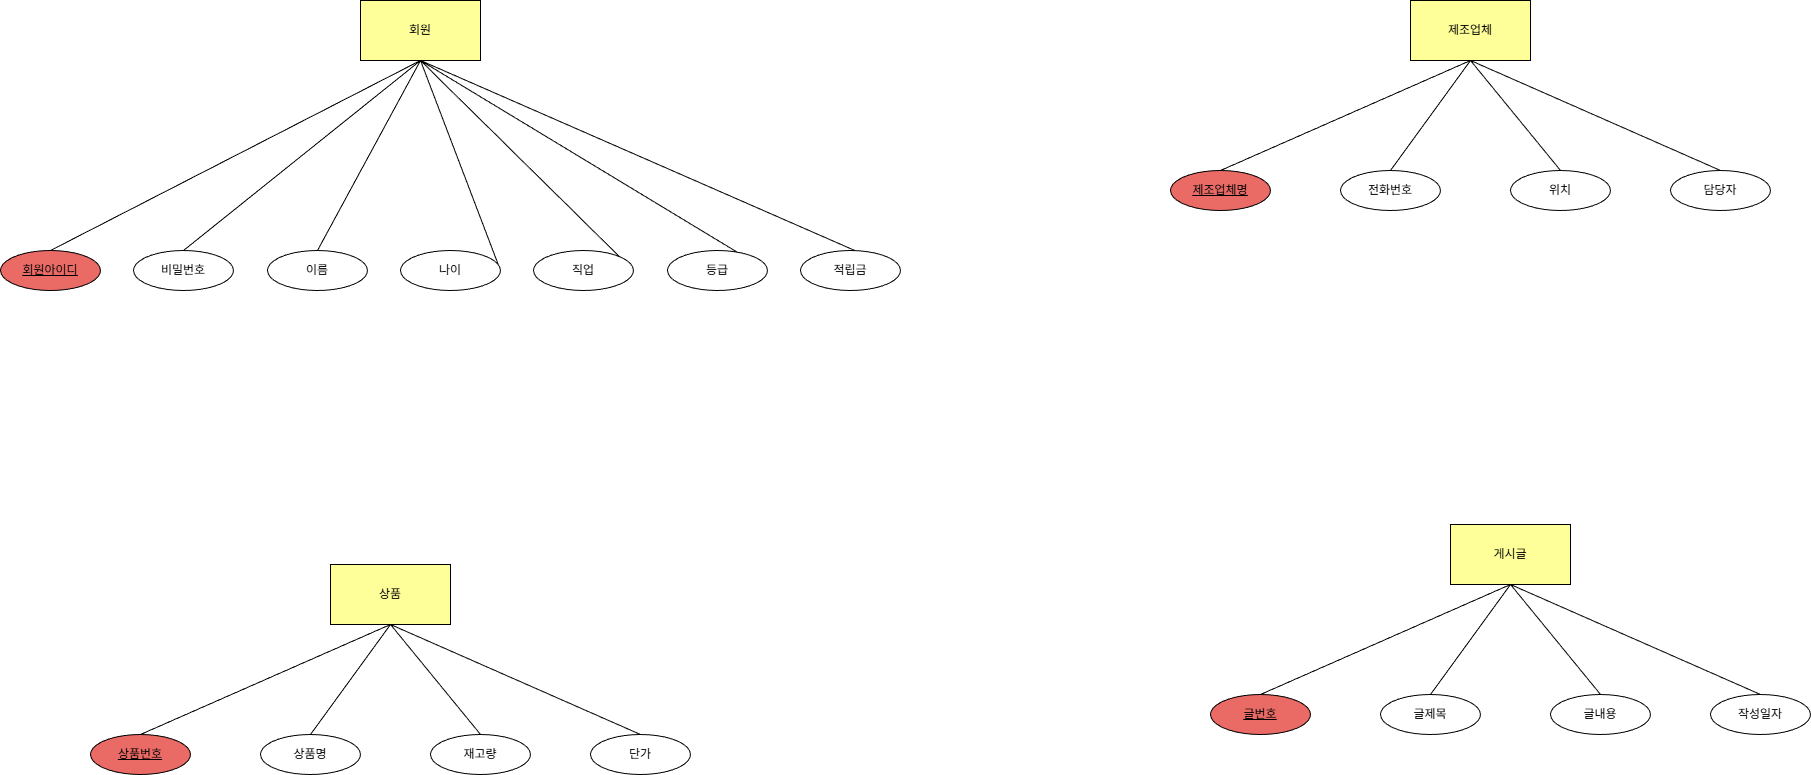

The diagram above was exported from draw.io. Its source (the exported page's mxGraphModel, read from the mxfile embedded in the PNG):
<mxGraphModel dx="2690" dy="2587" grid="1" gridSize="10" guides="1" tooltips="1" connect="1" arrows="1" fold="1" page="1" pageScale="1" pageWidth="827" pageHeight="1169" math="0" shadow="0">
  <root>
    <mxCell id="0" />
    <mxCell id="1" parent="0" />
    <mxCell id="sd9chSyPTZ4-yCiE6B7C-15" value="" style="endArrow=none;html=1;rounded=0;entryX=0.5;entryY=1;entryDx=0;entryDy=0;exitX=1;exitY=0.5;exitDx=0;exitDy=0;" parent="1" source="sd9chSyPTZ4-yCiE6B7C-42" target="aV8pcYjn29Qp9_OsReKO-4" edge="1">
      <mxGeometry width="50" height="50" relative="1" as="geometry">
        <mxPoint x="158" y="690" as="sourcePoint" />
        <mxPoint x="967.9999999999995" y="574" as="targetPoint" />
      </mxGeometry>
    </mxCell>
    <mxCell id="sd9chSyPTZ4-yCiE6B7C-16" value="" style="endArrow=none;html=1;rounded=0;entryX=0.5;entryY=1;entryDx=0;entryDy=0;exitX=1;exitY=0.5;exitDx=0;exitDy=0;" parent="1" source="sd9chSyPTZ4-yCiE6B7C-43" target="aV8pcYjn29Qp9_OsReKO-4" edge="1">
      <mxGeometry width="50" height="50" relative="1" as="geometry">
        <mxPoint x="316" y="688.98" as="sourcePoint" />
        <mxPoint x="967.9999999999995" y="574" as="targetPoint" />
      </mxGeometry>
    </mxCell>
    <mxCell id="sd9chSyPTZ4-yCiE6B7C-17" value="" style="endArrow=none;html=1;rounded=0;exitX=1;exitY=0.5;exitDx=0;exitDy=0;entryX=0.5;entryY=1;entryDx=0;entryDy=0;" parent="1" source="sd9chSyPTZ4-yCiE6B7C-44" target="aV8pcYjn29Qp9_OsReKO-4" edge="1">
      <mxGeometry width="50" height="50" relative="1" as="geometry">
        <mxPoint x="488" y="690" as="sourcePoint" />
        <mxPoint x="738" y="226" as="targetPoint" />
      </mxGeometry>
    </mxCell>
    <mxCell id="sd9chSyPTZ4-yCiE6B7C-18" value="" style="endArrow=none;html=1;rounded=0;entryX=0.5;entryY=1;entryDx=0;entryDy=0;exitX=1;exitY=0.5;exitDx=0;exitDy=0;" parent="1" source="sd9chSyPTZ4-yCiE6B7C-45" target="aV8pcYjn29Qp9_OsReKO-4" edge="1">
      <mxGeometry width="50" height="50" relative="1" as="geometry">
        <mxPoint x="648" y="690" as="sourcePoint" />
        <mxPoint x="967.9999999999995" y="574" as="targetPoint" />
      </mxGeometry>
    </mxCell>
    <mxCell id="sd9chSyPTZ4-yCiE6B7C-19" value="" style="endArrow=none;html=1;rounded=0;entryX=0.5;entryY=1;entryDx=0;entryDy=0;exitX=0.5;exitY=0;exitDx=0;exitDy=0;" parent="1" source="sd9chSyPTZ4-yCiE6B7C-41" target="aV8pcYjn29Qp9_OsReKO-4" edge="1">
      <mxGeometry width="50" height="50" relative="1" as="geometry">
        <mxPoint x="-2" y="690" as="sourcePoint" />
        <mxPoint x="967.9999999999995" y="574" as="targetPoint" />
      </mxGeometry>
    </mxCell>
    <mxCell id="sd9chSyPTZ4-yCiE6B7C-20" value="" style="endArrow=none;html=1;rounded=0;entryX=0.5;entryY=1;entryDx=0;entryDy=0;exitX=0.5;exitY=0;exitDx=0;exitDy=0;" parent="1" source="sd9chSyPTZ4-yCiE6B7C-40" target="aV8pcYjn29Qp9_OsReKO-4" edge="1">
      <mxGeometry width="50" height="50" relative="1" as="geometry">
        <mxPoint x="-172" y="690" as="sourcePoint" />
        <mxPoint x="967.9999999999995" y="574" as="targetPoint" />
      </mxGeometry>
    </mxCell>
    <mxCell id="sd9chSyPTZ4-yCiE6B7C-21" value="" style="endArrow=none;html=1;rounded=0;exitX=0.5;exitY=0;exitDx=0;exitDy=0;entryX=0.5;entryY=1;entryDx=0;entryDy=0;" parent="1" source="sd9chSyPTZ4-yCiE6B7C-37" target="aV8pcYjn29Qp9_OsReKO-4" edge="1">
      <mxGeometry width="50" height="50" relative="1" as="geometry">
        <mxPoint x="-342" y="690" as="sourcePoint" />
        <mxPoint x="967.9999999999995" y="574" as="targetPoint" />
      </mxGeometry>
    </mxCell>
    <mxCell id="sd9chSyPTZ4-yCiE6B7C-37" value="회원아이디" style="ellipse;whiteSpace=wrap;html=1;align=center;fontStyle=4;fillColor=#EA6B66;" parent="1" vertex="1">
      <mxGeometry x="388" y="416" width="100" height="40" as="geometry" />
    </mxCell>
    <mxCell id="sd9chSyPTZ4-yCiE6B7C-40" value="비밀번호" style="ellipse;whiteSpace=wrap;html=1;align=center;" parent="1" vertex="1">
      <mxGeometry x="521" y="416" width="100" height="40" as="geometry" />
    </mxCell>
    <mxCell id="sd9chSyPTZ4-yCiE6B7C-41" value="이름" style="ellipse;whiteSpace=wrap;html=1;align=center;" parent="1" vertex="1">
      <mxGeometry x="655" y="416" width="100" height="40" as="geometry" />
    </mxCell>
    <mxCell id="sd9chSyPTZ4-yCiE6B7C-42" value="나이" style="ellipse;whiteSpace=wrap;html=1;align=center;" parent="1" vertex="1">
      <mxGeometry x="788" y="416" width="100" height="40" as="geometry" />
    </mxCell>
    <mxCell id="sd9chSyPTZ4-yCiE6B7C-43" value="직업" style="ellipse;whiteSpace=wrap;html=1;align=center;" parent="1" vertex="1">
      <mxGeometry x="921" y="416" width="100" height="40" as="geometry" />
    </mxCell>
    <mxCell id="sd9chSyPTZ4-yCiE6B7C-44" value="등급" style="ellipse;whiteSpace=wrap;html=1;align=center;" parent="1" vertex="1">
      <mxGeometry x="1055" y="416" width="100" height="40" as="geometry" />
    </mxCell>
    <mxCell id="sd9chSyPTZ4-yCiE6B7C-45" value="적립금" style="ellipse;whiteSpace=wrap;html=1;align=center;" parent="1" vertex="1">
      <mxGeometry x="1188" y="416" width="100" height="40" as="geometry" />
    </mxCell>
    <mxCell id="sd9chSyPTZ4-yCiE6B7C-46" value="상품" style="rounded=0;whiteSpace=wrap;html=1;fillColor=#FFFF99;" parent="1" vertex="1">
      <mxGeometry x="718" y="730" width="120" height="60" as="geometry" />
    </mxCell>
    <mxCell id="sd9chSyPTZ4-yCiE6B7C-47" value="" style="endArrow=none;html=1;rounded=0;entryX=0.5;entryY=1;entryDx=0;entryDy=0;exitX=0.5;exitY=0;exitDx=0;exitDy=0;" parent="1" source="sd9chSyPTZ4-yCiE6B7C-57" target="sd9chSyPTZ4-yCiE6B7C-46" edge="1">
      <mxGeometry width="50" height="50" relative="1" as="geometry">
        <mxPoint x="778" y="910" as="sourcePoint" />
        <mxPoint x="818" y="830" as="targetPoint" />
      </mxGeometry>
    </mxCell>
    <mxCell id="sd9chSyPTZ4-yCiE6B7C-51" value="" style="endArrow=none;html=1;rounded=0;entryX=0.5;entryY=1;entryDx=0;entryDy=0;exitX=0.5;exitY=0;exitDx=0;exitDy=0;" parent="1" source="sd9chSyPTZ4-yCiE6B7C-56" target="sd9chSyPTZ4-yCiE6B7C-46" edge="1">
      <mxGeometry width="50" height="50" relative="1" as="geometry">
        <mxPoint x="618" y="910" as="sourcePoint" />
        <mxPoint x="848" y="880" as="targetPoint" />
      </mxGeometry>
    </mxCell>
    <mxCell id="sd9chSyPTZ4-yCiE6B7C-52" value="" style="endArrow=none;html=1;rounded=0;entryX=0.5;entryY=1;entryDx=0;entryDy=0;exitX=0.5;exitY=0;exitDx=0;exitDy=0;" parent="1" source="sd9chSyPTZ4-yCiE6B7C-55" target="sd9chSyPTZ4-yCiE6B7C-46" edge="1">
      <mxGeometry width="50" height="50" relative="1" as="geometry">
        <mxPoint x="448" y="910" as="sourcePoint" />
        <mxPoint x="618" y="930" as="targetPoint" />
      </mxGeometry>
    </mxCell>
    <mxCell id="sd9chSyPTZ4-yCiE6B7C-53" value="" style="endArrow=none;html=1;rounded=0;exitX=0.5;exitY=0;exitDx=0;exitDy=0;" parent="1" source="sd9chSyPTZ4-yCiE6B7C-54" edge="1">
      <mxGeometry width="50" height="50" relative="1" as="geometry">
        <mxPoint x="278" y="910" as="sourcePoint" />
        <mxPoint x="778" y="790" as="targetPoint" />
      </mxGeometry>
    </mxCell>
    <mxCell id="sd9chSyPTZ4-yCiE6B7C-54" value="상품번호" style="ellipse;whiteSpace=wrap;html=1;align=center;fontStyle=4;fillColor=#EA6B66;" parent="1" vertex="1">
      <mxGeometry x="478" y="900" width="100" height="40" as="geometry" />
    </mxCell>
    <mxCell id="sd9chSyPTZ4-yCiE6B7C-55" value="상품명" style="ellipse;whiteSpace=wrap;html=1;align=center;" parent="1" vertex="1">
      <mxGeometry x="648" y="900" width="100" height="40" as="geometry" />
    </mxCell>
    <mxCell id="sd9chSyPTZ4-yCiE6B7C-56" value="재고량" style="ellipse;whiteSpace=wrap;html=1;align=center;" parent="1" vertex="1">
      <mxGeometry x="818" y="900" width="100" height="40" as="geometry" />
    </mxCell>
    <mxCell id="sd9chSyPTZ4-yCiE6B7C-57" value="단가" style="ellipse;whiteSpace=wrap;html=1;align=center;" parent="1" vertex="1">
      <mxGeometry x="978" y="900" width="100" height="40" as="geometry" />
    </mxCell>
    <mxCell id="sd9chSyPTZ4-yCiE6B7C-61" value="제조업체" style="rounded=0;whiteSpace=wrap;html=1;fillColor=#FFFF99;" parent="1" vertex="1">
      <mxGeometry x="1798" y="166" width="120" height="60" as="geometry" />
    </mxCell>
    <mxCell id="sd9chSyPTZ4-yCiE6B7C-62" value="" style="endArrow=none;html=1;rounded=0;entryX=0.5;entryY=1;entryDx=0;entryDy=0;exitX=0.5;exitY=0;exitDx=0;exitDy=0;" parent="1" source="sd9chSyPTZ4-yCiE6B7C-69" target="sd9chSyPTZ4-yCiE6B7C-61" edge="1">
      <mxGeometry width="50" height="50" relative="1" as="geometry">
        <mxPoint x="1858" y="346" as="sourcePoint" />
        <mxPoint x="1898" y="266" as="targetPoint" />
      </mxGeometry>
    </mxCell>
    <mxCell id="sd9chSyPTZ4-yCiE6B7C-63" value="" style="endArrow=none;html=1;rounded=0;entryX=0.5;entryY=1;entryDx=0;entryDy=0;exitX=0.5;exitY=0;exitDx=0;exitDy=0;" parent="1" source="sd9chSyPTZ4-yCiE6B7C-68" target="sd9chSyPTZ4-yCiE6B7C-61" edge="1">
      <mxGeometry width="50" height="50" relative="1" as="geometry">
        <mxPoint x="1698" y="346" as="sourcePoint" />
        <mxPoint x="1928" y="316" as="targetPoint" />
      </mxGeometry>
    </mxCell>
    <mxCell id="sd9chSyPTZ4-yCiE6B7C-64" value="" style="endArrow=none;html=1;rounded=0;entryX=0.5;entryY=1;entryDx=0;entryDy=0;exitX=0.5;exitY=0;exitDx=0;exitDy=0;" parent="1" source="sd9chSyPTZ4-yCiE6B7C-67" target="sd9chSyPTZ4-yCiE6B7C-61" edge="1">
      <mxGeometry width="50" height="50" relative="1" as="geometry">
        <mxPoint x="1528" y="346" as="sourcePoint" />
        <mxPoint x="1698" y="366" as="targetPoint" />
      </mxGeometry>
    </mxCell>
    <mxCell id="sd9chSyPTZ4-yCiE6B7C-65" value="" style="endArrow=none;html=1;rounded=0;exitX=0.5;exitY=0;exitDx=0;exitDy=0;" parent="1" source="sd9chSyPTZ4-yCiE6B7C-66" edge="1">
      <mxGeometry width="50" height="50" relative="1" as="geometry">
        <mxPoint x="1358" y="346" as="sourcePoint" />
        <mxPoint x="1858" y="226" as="targetPoint" />
      </mxGeometry>
    </mxCell>
    <mxCell id="sd9chSyPTZ4-yCiE6B7C-66" value="제조업체명" style="ellipse;whiteSpace=wrap;html=1;align=center;fontStyle=4;fillColor=#EA6B66;" parent="1" vertex="1">
      <mxGeometry x="1558" y="336" width="100" height="40" as="geometry" />
    </mxCell>
    <mxCell id="sd9chSyPTZ4-yCiE6B7C-67" value="전화번호" style="ellipse;whiteSpace=wrap;html=1;align=center;" parent="1" vertex="1">
      <mxGeometry x="1728" y="336" width="100" height="40" as="geometry" />
    </mxCell>
    <mxCell id="sd9chSyPTZ4-yCiE6B7C-68" value="위치" style="ellipse;whiteSpace=wrap;html=1;align=center;" parent="1" vertex="1">
      <mxGeometry x="1898" y="336" width="100" height="40" as="geometry" />
    </mxCell>
    <mxCell id="sd9chSyPTZ4-yCiE6B7C-69" value="담당자" style="ellipse;whiteSpace=wrap;html=1;align=center;" parent="1" vertex="1">
      <mxGeometry x="2058" y="336" width="100" height="40" as="geometry" />
    </mxCell>
    <mxCell id="sd9chSyPTZ4-yCiE6B7C-70" value="게시글" style="rounded=0;whiteSpace=wrap;html=1;fillColor=#FFFF99;" parent="1" vertex="1">
      <mxGeometry x="1838" y="690" width="120" height="60" as="geometry" />
    </mxCell>
    <mxCell id="sd9chSyPTZ4-yCiE6B7C-71" value="" style="endArrow=none;html=1;rounded=0;entryX=0.5;entryY=1;entryDx=0;entryDy=0;exitX=0.5;exitY=0;exitDx=0;exitDy=0;" parent="1" source="sd9chSyPTZ4-yCiE6B7C-78" target="sd9chSyPTZ4-yCiE6B7C-70" edge="1">
      <mxGeometry width="50" height="50" relative="1" as="geometry">
        <mxPoint x="1898" y="870" as="sourcePoint" />
        <mxPoint x="1938" y="790" as="targetPoint" />
      </mxGeometry>
    </mxCell>
    <mxCell id="sd9chSyPTZ4-yCiE6B7C-72" value="" style="endArrow=none;html=1;rounded=0;entryX=0.5;entryY=1;entryDx=0;entryDy=0;exitX=0.5;exitY=0;exitDx=0;exitDy=0;" parent="1" source="sd9chSyPTZ4-yCiE6B7C-77" target="sd9chSyPTZ4-yCiE6B7C-70" edge="1">
      <mxGeometry width="50" height="50" relative="1" as="geometry">
        <mxPoint x="1738" y="870" as="sourcePoint" />
        <mxPoint x="1968" y="840" as="targetPoint" />
      </mxGeometry>
    </mxCell>
    <mxCell id="sd9chSyPTZ4-yCiE6B7C-73" value="" style="endArrow=none;html=1;rounded=0;entryX=0.5;entryY=1;entryDx=0;entryDy=0;exitX=0.5;exitY=0;exitDx=0;exitDy=0;" parent="1" source="sd9chSyPTZ4-yCiE6B7C-76" target="sd9chSyPTZ4-yCiE6B7C-70" edge="1">
      <mxGeometry width="50" height="50" relative="1" as="geometry">
        <mxPoint x="1568" y="870" as="sourcePoint" />
        <mxPoint x="1738" y="890" as="targetPoint" />
      </mxGeometry>
    </mxCell>
    <mxCell id="sd9chSyPTZ4-yCiE6B7C-74" value="" style="endArrow=none;html=1;rounded=0;exitX=0.5;exitY=0;exitDx=0;exitDy=0;" parent="1" source="sd9chSyPTZ4-yCiE6B7C-75" edge="1">
      <mxGeometry width="50" height="50" relative="1" as="geometry">
        <mxPoint x="1398" y="870" as="sourcePoint" />
        <mxPoint x="1898" y="750" as="targetPoint" />
      </mxGeometry>
    </mxCell>
    <mxCell id="sd9chSyPTZ4-yCiE6B7C-75" value="글번호" style="ellipse;whiteSpace=wrap;html=1;align=center;fontStyle=4;fillColor=#EA6B66;" parent="1" vertex="1">
      <mxGeometry x="1598" y="860" width="100" height="40" as="geometry" />
    </mxCell>
    <mxCell id="sd9chSyPTZ4-yCiE6B7C-76" value="글제목" style="ellipse;whiteSpace=wrap;html=1;align=center;" parent="1" vertex="1">
      <mxGeometry x="1768" y="860" width="100" height="40" as="geometry" />
    </mxCell>
    <mxCell id="sd9chSyPTZ4-yCiE6B7C-77" value="글내용" style="ellipse;whiteSpace=wrap;html=1;align=center;" parent="1" vertex="1">
      <mxGeometry x="1938" y="860" width="100" height="40" as="geometry" />
    </mxCell>
    <mxCell id="sd9chSyPTZ4-yCiE6B7C-78" value="작성일자" style="ellipse;whiteSpace=wrap;html=1;align=center;" parent="1" vertex="1">
      <mxGeometry x="2098" y="860" width="100" height="40" as="geometry" />
    </mxCell>
    <mxCell id="aV8pcYjn29Qp9_OsReKO-4" value="회원" style="rounded=0;whiteSpace=wrap;html=1;fillColor=#FFFF99;" parent="1" vertex="1">
      <mxGeometry x="748" y="166" width="120" height="60" as="geometry" />
    </mxCell>
  </root>
</mxGraphModel>